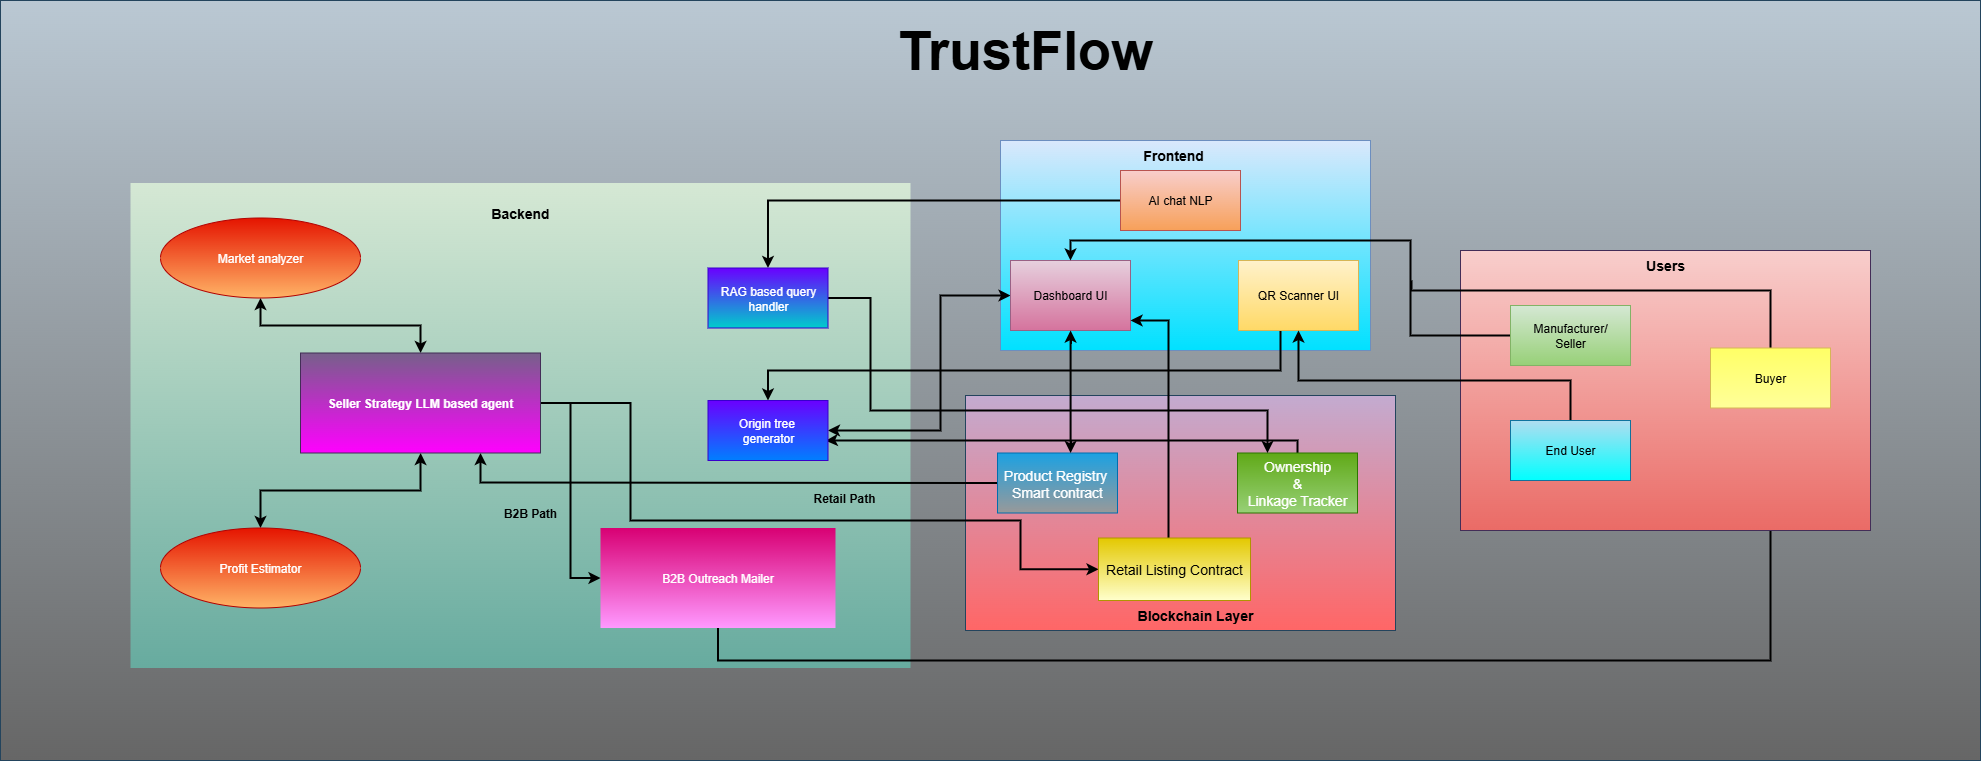

The diagram above was exported from draw.io. Its source (the exported page's mxGraphModel, read from the mxfile embedded in the PNG):
<mxGraphModel dx="1895" dy="1022" grid="1" gridSize="10" guides="1" tooltips="1" connect="1" arrows="1" fold="1" page="1" pageScale="1" pageWidth="3300" pageHeight="2339" math="0" shadow="0">
  <root>
    <mxCell id="0" />
    <mxCell id="1" parent="0" />
    <mxCell id="fvvtX8tcL1D-eoasCpQA-49" value="" style="rounded=0;whiteSpace=wrap;html=1;fillColor=#bac8d3;strokeColor=#23445d;gradientColor=#666666;" vertex="1" parent="1">
      <mxGeometry x="470" y="160" width="1980" height="760" as="geometry" />
    </mxCell>
    <mxCell id="fvvtX8tcL1D-eoasCpQA-14" value="" style="rounded=0;whiteSpace=wrap;html=1;fillColor=#d5e8d4;strokeColor=none;gradientColor=#67AB9F;" vertex="1" parent="1">
      <mxGeometry x="600" y="342.5" width="780" height="485" as="geometry" />
    </mxCell>
    <mxCell id="fvvtX8tcL1D-eoasCpQA-46" style="edgeStyle=orthogonalEdgeStyle;rounded=0;orthogonalLoop=1;jettySize=auto;html=1;entryX=0.5;entryY=1;entryDx=0;entryDy=0;strokeWidth=2;" edge="1" parent="1" source="fvvtX8tcL1D-eoasCpQA-22" target="fvvtX8tcL1D-eoasCpQA-28">
      <mxGeometry relative="1" as="geometry">
        <Array as="points">
          <mxPoint x="1188" y="820" />
          <mxPoint x="2240" y="820" />
        </Array>
      </mxGeometry>
    </mxCell>
    <mxCell id="fvvtX8tcL1D-eoasCpQA-22" value="B2B Outreach Mailer" style="rounded=0;whiteSpace=wrap;html=1;fillColor=#d80073;fontColor=#ffffff;strokeColor=none;gradientColor=#FF99FF;" vertex="1" parent="1">
      <mxGeometry x="1070" y="687.5" width="235" height="100" as="geometry" />
    </mxCell>
    <mxCell id="fvvtX8tcL1D-eoasCpQA-2" value="" style="rounded=0;whiteSpace=wrap;html=1;fillColor=#dae8fc;strokeColor=#6c8ebf;gradientColor=light-dark(#00e1ff, #ededed);" vertex="1" parent="1">
      <mxGeometry x="1470" y="300" width="370" height="210" as="geometry" />
    </mxCell>
    <mxCell id="fvvtX8tcL1D-eoasCpQA-33" style="edgeStyle=orthogonalEdgeStyle;rounded=0;orthogonalLoop=1;jettySize=auto;html=1;entryX=1;entryY=0.5;entryDx=0;entryDy=0;strokeWidth=2;startArrow=classic;startFill=1;" edge="1" parent="1" source="fvvtX8tcL1D-eoasCpQA-3" target="fvvtX8tcL1D-eoasCpQA-17">
      <mxGeometry relative="1" as="geometry">
        <Array as="points">
          <mxPoint x="1410" y="455" />
          <mxPoint x="1410" y="590" />
        </Array>
      </mxGeometry>
    </mxCell>
    <mxCell id="fvvtX8tcL1D-eoasCpQA-3" value="Dashboard UI" style="rounded=0;whiteSpace=wrap;html=1;fillColor=#e6d0de;gradientColor=#d5739d;strokeColor=#996185;" vertex="1" parent="1">
      <mxGeometry x="1480" y="420" width="120" height="70" as="geometry" />
    </mxCell>
    <mxCell id="fvvtX8tcL1D-eoasCpQA-54" style="edgeStyle=orthogonalEdgeStyle;rounded=0;orthogonalLoop=1;jettySize=auto;html=1;entryX=0.5;entryY=0;entryDx=0;entryDy=0;strokeWidth=2;" edge="1" parent="1" source="fvvtX8tcL1D-eoasCpQA-6" target="fvvtX8tcL1D-eoasCpQA-17">
      <mxGeometry relative="1" as="geometry">
        <Array as="points">
          <mxPoint x="1750" y="530" />
          <mxPoint x="1238" y="530" />
        </Array>
      </mxGeometry>
    </mxCell>
    <mxCell id="fvvtX8tcL1D-eoasCpQA-6" value="QR Scanner UI" style="rounded=0;whiteSpace=wrap;html=1;fillColor=#fff2cc;gradientColor=#ffd966;strokeColor=#d6b656;" vertex="1" parent="1">
      <mxGeometry x="1708" y="420" width="120" height="70" as="geometry" />
    </mxCell>
    <mxCell id="fvvtX8tcL1D-eoasCpQA-31" style="edgeStyle=orthogonalEdgeStyle;rounded=0;orthogonalLoop=1;jettySize=auto;html=1;entryX=0.5;entryY=0;entryDx=0;entryDy=0;strokeWidth=2;" edge="1" parent="1" source="fvvtX8tcL1D-eoasCpQA-7" target="fvvtX8tcL1D-eoasCpQA-16">
      <mxGeometry relative="1" as="geometry" />
    </mxCell>
    <mxCell id="fvvtX8tcL1D-eoasCpQA-7" value="AI chat NLP" style="rounded=0;whiteSpace=wrap;html=1;fillColor=#f8cecc;strokeColor=#b85450;gradientColor=light-dark(#f7a059, #ededed);" vertex="1" parent="1">
      <mxGeometry x="1590" y="330" width="120" height="60" as="geometry" />
    </mxCell>
    <mxCell id="fvvtX8tcL1D-eoasCpQA-8" value="" style="rounded=0;whiteSpace=wrap;html=1;fillColor=#C3ABD0;strokeColor=#23445d;gradientColor=#FF6666;" vertex="1" parent="1">
      <mxGeometry x="1435" y="555" width="430" height="235" as="geometry" />
    </mxCell>
    <mxCell id="fvvtX8tcL1D-eoasCpQA-9" value="&lt;font style=&quot;font-size: 14px;&quot;&gt;&lt;b&gt;Frontend&lt;/b&gt;&lt;/font&gt;" style="text;html=1;align=center;verticalAlign=middle;whiteSpace=wrap;rounded=0;" vertex="1" parent="1">
      <mxGeometry x="1613" y="300" width="60" height="30" as="geometry" />
    </mxCell>
    <mxCell id="fvvtX8tcL1D-eoasCpQA-10" value="&lt;font style=&quot;font-size: 14px;&quot;&gt;&lt;b&gt;Blockchain Layer&lt;/b&gt;&lt;/font&gt;" style="text;html=1;align=center;verticalAlign=middle;whiteSpace=wrap;rounded=0;" vertex="1" parent="1">
      <mxGeometry x="1600" y="760" width="130" height="30" as="geometry" />
    </mxCell>
    <mxCell id="fvvtX8tcL1D-eoasCpQA-51" style="edgeStyle=orthogonalEdgeStyle;rounded=0;orthogonalLoop=1;jettySize=auto;html=1;entryX=0.75;entryY=1;entryDx=0;entryDy=0;strokeWidth=2;" edge="1" parent="1" source="fvvtX8tcL1D-eoasCpQA-11" target="fvvtX8tcL1D-eoasCpQA-18">
      <mxGeometry relative="1" as="geometry">
        <Array as="points">
          <mxPoint x="1440" y="642" />
          <mxPoint x="950" y="642" />
        </Array>
      </mxGeometry>
    </mxCell>
    <mxCell id="fvvtX8tcL1D-eoasCpQA-11" value="&lt;font style=&quot;font-size: 14px;&quot;&gt;Product Registry&amp;nbsp;&lt;br&gt;Smart contract&lt;/font&gt;" style="rounded=0;whiteSpace=wrap;html=1;fillColor=#1ba1e2;fontColor=#ffffff;strokeColor=#006EAF;gradientColor=#999999;" vertex="1" parent="1">
      <mxGeometry x="1467" y="612.5" width="120" height="60" as="geometry" />
    </mxCell>
    <mxCell id="fvvtX8tcL1D-eoasCpQA-52" style="edgeStyle=orthogonalEdgeStyle;rounded=0;orthogonalLoop=1;jettySize=auto;html=1;entryX=0.981;entryY=0.669;entryDx=0;entryDy=0;entryPerimeter=0;strokeWidth=2;" edge="1" parent="1" source="fvvtX8tcL1D-eoasCpQA-12" target="fvvtX8tcL1D-eoasCpQA-17">
      <mxGeometry relative="1" as="geometry">
        <Array as="points">
          <mxPoint x="1767" y="600" />
          <mxPoint x="1298" y="600" />
        </Array>
      </mxGeometry>
    </mxCell>
    <mxCell id="fvvtX8tcL1D-eoasCpQA-12" value="&lt;font style=&quot;font-size: 14px;&quot;&gt;Ownership&lt;/font&gt;&lt;div&gt;&lt;font style=&quot;font-size: 14px;&quot;&gt;&amp;amp;&lt;/font&gt;&lt;/div&gt;&lt;div&gt;&lt;font style=&quot;font-size: 14px;&quot;&gt;Linkage Tracker&lt;/font&gt;&lt;/div&gt;" style="rounded=0;whiteSpace=wrap;html=1;fillColor=#60a917;fontColor=#ffffff;strokeColor=#2D7600;gradientColor=#97D077;" vertex="1" parent="1">
      <mxGeometry x="1707" y="612.5" width="120" height="60" as="geometry" />
    </mxCell>
    <mxCell id="fvvtX8tcL1D-eoasCpQA-38" style="edgeStyle=orthogonalEdgeStyle;rounded=0;orthogonalLoop=1;jettySize=auto;html=1;entryX=1;entryY=0.5;entryDx=0;entryDy=0;startArrow=classic;startFill=1;endArrow=none;endFill=0;strokeWidth=2;exitX=0;exitY=0.5;exitDx=0;exitDy=0;" edge="1" parent="1" source="fvvtX8tcL1D-eoasCpQA-13" target="fvvtX8tcL1D-eoasCpQA-18">
      <mxGeometry relative="1" as="geometry">
        <Array as="points">
          <mxPoint x="1490" y="728" />
          <mxPoint x="1490" y="680" />
          <mxPoint x="1100" y="680" />
          <mxPoint x="1100" y="563" />
        </Array>
      </mxGeometry>
    </mxCell>
    <mxCell id="fvvtX8tcL1D-eoasCpQA-41" style="edgeStyle=orthogonalEdgeStyle;rounded=0;orthogonalLoop=1;jettySize=auto;html=1;strokeWidth=2;" edge="1" parent="1" source="fvvtX8tcL1D-eoasCpQA-13">
      <mxGeometry relative="1" as="geometry">
        <mxPoint x="1600" y="480" as="targetPoint" />
        <Array as="points">
          <mxPoint x="1638" y="480" />
          <mxPoint x="1600" y="480" />
        </Array>
      </mxGeometry>
    </mxCell>
    <mxCell id="fvvtX8tcL1D-eoasCpQA-13" value="&lt;font style=&quot;font-size: 14px;&quot;&gt;Retail Listing Contract&lt;/font&gt;" style="rounded=0;whiteSpace=wrap;html=1;fillColor=#e3c800;fontColor=#000000;strokeColor=#B09500;gradientColor=#FFFFCC;" vertex="1" parent="1">
      <mxGeometry x="1568" y="697.5" width="152" height="62.5" as="geometry" />
    </mxCell>
    <mxCell id="fvvtX8tcL1D-eoasCpQA-15" value="&lt;b&gt;&lt;font style=&quot;font-size: 14px;&quot;&gt;Backend&lt;/font&gt;&lt;/b&gt;" style="text;html=1;align=center;verticalAlign=middle;whiteSpace=wrap;rounded=0;" vertex="1" parent="1">
      <mxGeometry x="895" y="332.5" width="190" height="80" as="geometry" />
    </mxCell>
    <mxCell id="fvvtX8tcL1D-eoasCpQA-53" style="edgeStyle=orthogonalEdgeStyle;rounded=0;orthogonalLoop=1;jettySize=auto;html=1;entryX=0.25;entryY=0;entryDx=0;entryDy=0;strokeWidth=2;" edge="1" parent="1" source="fvvtX8tcL1D-eoasCpQA-16" target="fvvtX8tcL1D-eoasCpQA-12">
      <mxGeometry relative="1" as="geometry">
        <Array as="points">
          <mxPoint x="1340" y="457" />
          <mxPoint x="1340" y="570" />
          <mxPoint x="1737" y="570" />
        </Array>
      </mxGeometry>
    </mxCell>
    <mxCell id="fvvtX8tcL1D-eoasCpQA-16" value="RAG based query&lt;div&gt;handler&lt;/div&gt;" style="rounded=0;whiteSpace=wrap;html=1;fillColor=#6a00ff;fontColor=#ffffff;strokeColor=#3700CC;gradientColor=#00CCCC;" vertex="1" parent="1">
      <mxGeometry x="1177.5" y="427.5" width="120" height="60" as="geometry" />
    </mxCell>
    <mxCell id="fvvtX8tcL1D-eoasCpQA-17" value="Origin tree&amp;nbsp;&lt;div&gt;generator&lt;/div&gt;" style="rounded=0;whiteSpace=wrap;html=1;fillColor=#6a00ff;fontColor=#ffffff;strokeColor=#3700CC;gradientColor=#007FFF;" vertex="1" parent="1">
      <mxGeometry x="1177.5" y="560" width="120" height="60" as="geometry" />
    </mxCell>
    <mxCell id="fvvtX8tcL1D-eoasCpQA-34" style="edgeStyle=orthogonalEdgeStyle;rounded=0;orthogonalLoop=1;jettySize=auto;html=1;strokeWidth=2;startArrow=classic;startFill=1;" edge="1" parent="1" source="fvvtX8tcL1D-eoasCpQA-18" target="fvvtX8tcL1D-eoasCpQA-19">
      <mxGeometry relative="1" as="geometry" />
    </mxCell>
    <mxCell id="fvvtX8tcL1D-eoasCpQA-35" style="edgeStyle=orthogonalEdgeStyle;rounded=0;orthogonalLoop=1;jettySize=auto;html=1;entryX=0.5;entryY=1;entryDx=0;entryDy=0;strokeWidth=2;startArrow=classic;startFill=1;" edge="1" parent="1" source="fvvtX8tcL1D-eoasCpQA-18" target="fvvtX8tcL1D-eoasCpQA-20">
      <mxGeometry relative="1" as="geometry" />
    </mxCell>
    <mxCell id="fvvtX8tcL1D-eoasCpQA-36" style="edgeStyle=orthogonalEdgeStyle;rounded=0;orthogonalLoop=1;jettySize=auto;html=1;entryX=0;entryY=0.5;entryDx=0;entryDy=0;strokeWidth=2;" edge="1" parent="1" source="fvvtX8tcL1D-eoasCpQA-18" target="fvvtX8tcL1D-eoasCpQA-22">
      <mxGeometry relative="1" as="geometry" />
    </mxCell>
    <mxCell id="fvvtX8tcL1D-eoasCpQA-18" value="&lt;b&gt;Seller Strategy LLM based agent&lt;/b&gt;" style="rounded=0;whiteSpace=wrap;html=1;fillColor=#76608a;fontColor=#ffffff;strokeColor=#432D57;gradientColor=#FF00FF;" vertex="1" parent="1">
      <mxGeometry x="770" y="512.5" width="240" height="100" as="geometry" />
    </mxCell>
    <mxCell id="fvvtX8tcL1D-eoasCpQA-19" value="Profit Estimator" style="ellipse;whiteSpace=wrap;html=1;fillColor=#e51400;strokeColor=#B20000;align=center;verticalAlign=middle;fontFamily=Helvetica;fontSize=12;fontColor=#ffffff;gradientColor=#FFB366;" vertex="1" parent="1">
      <mxGeometry x="630" y="687.5" width="200" height="80" as="geometry" />
    </mxCell>
    <mxCell id="fvvtX8tcL1D-eoasCpQA-20" value="Market analyzer" style="ellipse;whiteSpace=wrap;html=1;fillColor=#e51400;fontColor=#ffffff;strokeColor=#B20000;gradientColor=#FFB366;" vertex="1" parent="1">
      <mxGeometry x="630" y="377.5" width="200" height="80" as="geometry" />
    </mxCell>
    <mxCell id="fvvtX8tcL1D-eoasCpQA-23" value="" style="rounded=0;whiteSpace=wrap;html=1;fillColor=#F8CECC;fontColor=#ffffff;strokeColor=#432D57;gradientColor=#EA6B66;" vertex="1" parent="1">
      <mxGeometry x="1930" y="410" width="410" height="280" as="geometry" />
    </mxCell>
    <mxCell id="fvvtX8tcL1D-eoasCpQA-24" value="&lt;font style=&quot;font-size: 14px;&quot;&gt;&lt;b&gt;Users&lt;/b&gt;&lt;/font&gt;" style="text;html=1;align=center;verticalAlign=middle;whiteSpace=wrap;rounded=0;" vertex="1" parent="1">
      <mxGeometry x="2105" y="410" width="60" height="30" as="geometry" />
    </mxCell>
    <mxCell id="fvvtX8tcL1D-eoasCpQA-44" style="edgeStyle=orthogonalEdgeStyle;rounded=0;orthogonalLoop=1;jettySize=auto;html=1;entryX=0.5;entryY=0;entryDx=0;entryDy=0;strokeWidth=2;" edge="1" parent="1" source="fvvtX8tcL1D-eoasCpQA-25" target="fvvtX8tcL1D-eoasCpQA-3">
      <mxGeometry relative="1" as="geometry">
        <Array as="points">
          <mxPoint x="1880" y="495" />
          <mxPoint x="1880" y="400" />
          <mxPoint x="1540" y="400" />
        </Array>
      </mxGeometry>
    </mxCell>
    <mxCell id="fvvtX8tcL1D-eoasCpQA-25" value="Manufacturer/&lt;div&gt;Seller&lt;/div&gt;" style="rounded=0;whiteSpace=wrap;html=1;fillColor=#d5e8d4;gradientColor=#97d077;strokeColor=#82b366;" vertex="1" parent="1">
      <mxGeometry x="1980" y="465" width="120" height="60" as="geometry" />
    </mxCell>
    <mxCell id="fvvtX8tcL1D-eoasCpQA-45" style="edgeStyle=orthogonalEdgeStyle;rounded=0;orthogonalLoop=1;jettySize=auto;html=1;entryX=0.5;entryY=1;entryDx=0;entryDy=0;strokeWidth=2;" edge="1" parent="1" source="fvvtX8tcL1D-eoasCpQA-26" target="fvvtX8tcL1D-eoasCpQA-6">
      <mxGeometry relative="1" as="geometry">
        <Array as="points">
          <mxPoint x="2040" y="540" />
          <mxPoint x="1768" y="540" />
        </Array>
      </mxGeometry>
    </mxCell>
    <mxCell id="fvvtX8tcL1D-eoasCpQA-26" value="End User" style="rounded=0;whiteSpace=wrap;html=1;fillColor=#b1ddf0;strokeColor=#10739e;gradientColor=#00FFFF;" vertex="1" parent="1">
      <mxGeometry x="1980" y="580" width="120" height="60" as="geometry" />
    </mxCell>
    <mxCell id="fvvtX8tcL1D-eoasCpQA-47" style="edgeStyle=orthogonalEdgeStyle;rounded=0;orthogonalLoop=1;jettySize=auto;html=1;strokeWidth=2;endArrow=none;endFill=0;" edge="1" parent="1" source="fvvtX8tcL1D-eoasCpQA-28">
      <mxGeometry relative="1" as="geometry">
        <mxPoint x="1880.0000000000005" y="440" as="targetPoint" />
        <Array as="points">
          <mxPoint x="2240" y="450" />
          <mxPoint x="1881" y="450" />
          <mxPoint x="1881" y="440" />
        </Array>
      </mxGeometry>
    </mxCell>
    <mxCell id="fvvtX8tcL1D-eoasCpQA-28" value="Buyer" style="rounded=0;whiteSpace=wrap;html=1;fillColor=#FFFF66;gradientColor=#FFFF99;strokeColor=#d6b656;" vertex="1" parent="1">
      <mxGeometry x="2180" y="507.5" width="120" height="60" as="geometry" />
    </mxCell>
    <mxCell id="fvvtX8tcL1D-eoasCpQA-39" value="&lt;b&gt;B2B Path&lt;/b&gt;" style="text;html=1;align=center;verticalAlign=middle;whiteSpace=wrap;rounded=0;" vertex="1" parent="1">
      <mxGeometry x="970" y="657.5" width="60" height="30" as="geometry" />
    </mxCell>
    <mxCell id="fvvtX8tcL1D-eoasCpQA-40" value="&lt;b&gt;Retail Path&lt;/b&gt;" style="text;html=1;align=center;verticalAlign=middle;whiteSpace=wrap;rounded=0;" vertex="1" parent="1">
      <mxGeometry x="1270" y="642.5" width="87.5" height="30" as="geometry" />
    </mxCell>
    <mxCell id="fvvtX8tcL1D-eoasCpQA-50" value="&lt;b style=&quot;&quot;&gt;&lt;font style=&quot;font-size: 54px;&quot;&gt;TrustFlow&lt;/font&gt;&lt;/b&gt;" style="text;html=1;align=center;verticalAlign=middle;whiteSpace=wrap;rounded=0;" vertex="1" parent="1">
      <mxGeometry x="1340" y="170" width="310" height="80" as="geometry" />
    </mxCell>
    <mxCell id="fvvtX8tcL1D-eoasCpQA-32" style="edgeStyle=orthogonalEdgeStyle;rounded=0;orthogonalLoop=1;jettySize=auto;html=1;strokeWidth=2;startArrow=classic;startFill=1;" edge="1" parent="1" source="fvvtX8tcL1D-eoasCpQA-3" target="fvvtX8tcL1D-eoasCpQA-11">
      <mxGeometry relative="1" as="geometry">
        <Array as="points">
          <mxPoint x="1540" y="590" />
          <mxPoint x="1540" y="590" />
        </Array>
      </mxGeometry>
    </mxCell>
  </root>
</mxGraphModel>